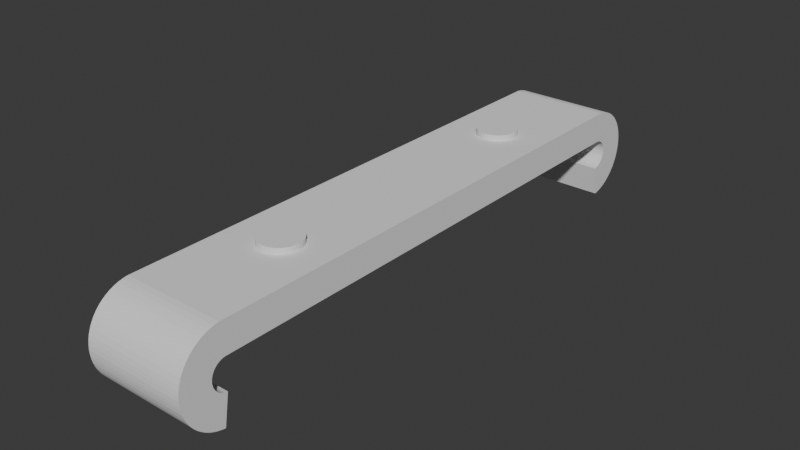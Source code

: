 # Source: ivar-hook.blend  (saved by Blender 5.1.30; exported with 4.5.12 LTS)
import bpy
from mathutils import Matrix  # noqa: F401  (used for matrix-valued properties, if any)

bpy.ops.wm.read_factory_settings(use_empty=True)
scene = bpy.context.scene
scene.name = 'Scene'

# ---- collections
col_collection = bpy.data.collections.new('Collection'); scene.collection.children.link(col_collection)

# ---- world
world_world = bpy.data.worlds.new('World'); scene.world = world_world
world_world.use_nodes = True; world_world.node_tree.nodes.clear()
_N = world_world.node_tree.nodes; _L = world_world.node_tree.links
n0 = _N.new('ShaderNodeOutputWorld'); n0.name = 'World Output'; n0.location = (200, 100)
n1 = _N.new('ShaderNodeBackground'); n1.name = 'Background'; n1.location = (-200, 100)
n1.inputs[0].default_value = (0.05088, 0.05088, 0.05088, 1.0)
_L.new(n1.outputs[0], n0.inputs[0])
n0.is_active_output = True
world_world.color = (0.05088, 0.05088, 0.05088)
world_world.sun_shadow_jitter_overblur = 0.0

# ---- meshes
me_circle = bpy.data.meshes.new('Circle')
me_circle.from_pydata([(-0.125, 0.3, -9.801e-09), (-0.125, 0.2999, 0.00147), (-0.125, 0.2997, 0.002926), (-0.125, 0.2994, 0.004354), (-0.125, 0.2989, 0.00574), (-0.125, 0.2982, 0.007071), (-0.125, 0.2975, 0.008334), (-0.125, 0.2966, 0.009516), (-0.125, 0.2956, 0.01061), (-0.125, 0.2945, 0.0116), (-0.125, 0.2933, 0.01247), (-0.125, 0.2921, 0.01323), (-0.125, 0.2907, 0.01386), (-0.125, 0.2894, 0.01435), (-0.125, 0.2879, 0.01471), (-0.125, 0.2865, 0.01493), (-0.125, -0.2165, 0.01493), (-0.125, -0.2179, 0.01471), (-0.125, -0.2194, 0.01435), (-0.125, -0.2207, 0.01386), (-0.125, -0.2221, 0.01323), (-0.125, -0.2233, 0.01247), (-0.125, -0.2245, 0.0116), (-0.125, -0.2256, 0.01061), (-0.125, -0.2266, 0.009516), (-0.125, -0.2275, 0.008334), (-0.125, -0.2282, 0.007071), (-0.125, -0.2289, 0.00574), (-0.125, -0.2294, 0.004354), (-0.125, -0.2297, 0.002926), (-0.125, -0.2299, 0.00147), (-0.125, -0.23, -9.801e-09), (-0.125, -0.2299, -0.00147), (-0.125, -0.2297, -0.002926), (-0.125, -0.2294, -0.004354), (-0.125, -0.2289, -0.00574), (-0.125, -0.2282, -0.007071), (-0.125, -0.2275, -0.008334), (-0.125, -0.2266, -0.009516), (-0.125, -0.2256, -0.01061), (-0.125, -0.2245, -0.0116), (-0.125, -0.2233, -0.01247), (-0.125, -0.2221, -0.01323), (-0.125, -0.2207, -0.01386), (-0.125, -0.2194, -0.01435), (-0.125, -0.2179, -0.01471), (-0.125, -0.2165, -0.01493), (-0.125, 0.2865, -0.01493), (-0.125, 0.2879, -0.01471), (-0.125, 0.2894, -0.01435), (-0.125, 0.2907, -0.01386), (-0.125, 0.2921, -0.01323), (-0.125, 0.2933, -0.01247), (-0.125, 0.2945, -0.0116), (-0.125, 0.2956, -0.01061), (-0.125, 0.2966, -0.009516), (-0.125, 0.2975, -0.008334), (-0.125, 0.2982, -0.007071), (-0.125, 0.2989, -0.00574), (-0.125, 0.2994, -0.004354), (-0.125, 0.2997, -0.002926), (-0.125, 0.2999, -0.00147), (-0.025, 0.3, 9.073e-09), (-0.025, 0.2999, 0.00147), (-0.025, 0.2997, 0.002926), (-0.025, 0.2994, 0.004354), (-0.025, 0.2989, 0.00574), (-0.025, 0.2982, 0.007071), (-0.025, 0.2975, 0.008334), (-0.025, 0.2966, 0.009516), (-0.025, 0.2956, 0.01061), (-0.025, 0.2945, 0.0116), (-0.025, 0.2933, 0.01247), (-0.025, 0.2921, 0.01323), (-0.025, 0.2907, 0.01386), (-0.025, 0.2894, 0.01435), (-0.025, 0.2879, 0.01471), (-0.025, 0.2865, 0.01493), (-0.025, -0.2165, 0.01493), (-0.025, -0.2179, 0.01471), (-0.025, -0.2194, 0.01435), (-0.025, -0.2207, 0.01386), (-0.025, -0.2221, 0.01323), (-0.025, -0.2233, 0.01247), (-0.025, -0.2245, 0.0116), (-0.025, -0.2256, 0.01061), (-0.025, -0.2266, 0.009516), (-0.025, -0.2275, 0.008334), (-0.025, -0.2282, 0.007071), (-0.025, -0.2289, 0.00574), (-0.025, -0.2294, 0.004354), (-0.025, -0.2297, 0.002926), (-0.025, -0.2299, 0.00147), (-0.025, -0.23, 9.073e-09), (-0.025, -0.2299, -0.00147), (-0.025, -0.2297, -0.002926), (-0.025, -0.2294, -0.004354), (-0.025, -0.2289, -0.00574), (-0.025, -0.2282, -0.007071), (-0.025, -0.2275, -0.008334), (-0.025, -0.2266, -0.009516), (-0.025, -0.2256, -0.01061), (-0.025, -0.2245, -0.0116), (-0.025, -0.2233, -0.01247), (-0.025, -0.2221, -0.01323), (-0.025, -0.2207, -0.01386), (-0.025, -0.2194, -0.01435), (-0.025, -0.2179, -0.01471), (-0.025, -0.2165, -0.01493), (-0.025, 0.2865, -0.01493), (-0.025, 0.2879, -0.01471), (-0.025, 0.2894, -0.01435), (-0.025, 0.2907, -0.01386), (-0.025, 0.2921, -0.01323), (-0.025, 0.2933, -0.01247), (-0.025, 0.2945, -0.0116), (-0.025, 0.2956, -0.01061), (-0.025, 0.2966, -0.009516), (-0.025, 0.2975, -0.008334), (-0.025, 0.2982, -0.007071), (-0.025, 0.2989, -0.00574), (-0.025, 0.2994, -0.004354), (-0.025, 0.2997, -0.002926), (-0.025, 0.2999, -0.00147)], [], [(109, 110, 48, 47), (110, 111, 49, 48), (111, 112, 50, 49), (112, 113, 51, 50), (113, 114, 52, 51), (114, 115, 53, 52), (115, 116, 54, 53), (116, 117, 55, 54), (117, 118, 56, 55), (118, 119, 57, 56), (119, 120, 58, 57), (120, 121, 59, 58), (121, 122, 60, 59), (122, 123, 61, 60), (123, 62, 0, 61), (62, 63, 1, 0), (63, 64, 2, 1), (64, 65, 3, 2), (65, 66, 4, 3), (66, 67, 5, 4), (67, 68, 6, 5), (68, 69, 7, 6), (69, 70, 8, 7), (70, 71, 9, 8), (71, 72, 10, 9), (72, 73, 11, 10), (73, 74, 12, 11), (74, 75, 13, 12), (75, 76, 14, 13), (76, 77, 15, 14), (77, 78, 16, 15), (78, 79, 17, 16), (79, 80, 18, 17), (80, 81, 19, 18), (81, 82, 20, 19), (82, 83, 21, 20), (83, 84, 22, 21), (84, 85, 23, 22), (85, 86, 24, 23), (86, 87, 25, 24), (87, 88, 26, 25), (88, 89, 27, 26), (89, 90, 28, 27), (90, 91, 29, 28), (91, 92, 30, 29), (92, 93, 31, 30), (93, 94, 32, 31), (94, 95, 33, 32), (95, 96, 34, 33), (96, 97, 35, 34), (97, 98, 36, 35), (98, 99, 37, 36), (99, 100, 38, 37), (100, 101, 39, 38), (101, 102, 40, 39), (102, 103, 41, 40), (103, 104, 42, 41), (104, 105, 43, 42), (105, 106, 44, 43), (106, 107, 45, 44), (107, 108, 46, 45)])
_uv = me_circle.uv_layers.new(name='UVMap')
_uv.uv.foreach_set('vector', [0.0, 0.0, 0.0, 0.0, 0.0, 0.0, 0.0, 0.0, 0.0, 0.0, 0.0, 0.0, 0.0, 0.0, 0.0, 0.0, 0.0, 0.0, 0.0, 0.0, 0.0, 0.0, 0.0, 0.0, 0.0, 0.0, 0.0, 0.0, 0.0, 0.0, 0.0, 0.0, 0.0, 0.0, 0.0, 0.0, 0.0, 0.0, 0.0, 0.0, 0.0, 0.0, 0.0, 0.0, 0.0, 0.0, 0.0, 0.0, 0.0, 0.0, 0.0, 0.0, 0.0, 0.0, 0.0, 0.0, 0.0, 0.0, 0.0, 0.0, 0.0, 0.0, 0.0, 0.0, 0.0, 0.0, 0.0, 0.0, 0.0, 0.0, 0.0, 0.0, 0.0, 0.0, 0.0, 0.0, 0.0, 0.0, 0.0, 0.0, 0.0, 0.0, 0.0, 0.0, 0.0, 0.0, 0.0, 0.0, 0.0, 0.0, 0.0, 0.0, 0.0, 0.0, 0.0, 0.0, 0.0, 0.0, 0.0, 0.0, 0.0, 0.0, 0.0, 0.0, 0.0, 0.0, 0.0, 0.0, 0.0, 0.0, 0.0, 0.0, 0.0, 0.0, 0.0, 0.0, 0.0, 0.0, 0.0, 0.0, 0.0, 0.0, 0.0, 0.0, 0.0, 0.0, 0.0, 0.0, 0.0, 0.0, 0.0, 0.0, 0.0, 0.0, 0.0, 0.0, 0.0, 0.0, 0.0, 0.0, 0.0, 0.0, 0.0, 0.0, 0.0, 0.0, 0.0, 0.0, 0.0, 0.0, 0.0, 0.0, 0.0, 0.0, 0.0, 0.0, 0.0, 0.0, 0.0, 0.0, 0.0, 0.0, 0.0, 0.0, 0.0, 0.0, 0.0, 0.0, 0.0, 0.0, 0.0, 0.0, 0.0, 0.0, 0.0, 0.0, 0.0, 0.0, 0.0, 0.0, 0.0, 0.0, 0.0, 0.0, 0.0, 0.0, 0.0, 0.0, 0.0, 0.0, 0.0, 0.0, 0.0, 0.0, 0.0, 0.0, 0.0, 0.0, 0.0, 0.0, 0.0, 0.0, 0.0, 0.0, 0.0, 0.0, 0.0, 0.0, 0.0, 0.0, 0.0, 0.0, 0.0, 0.0, 0.0, 0.0, 0.0, 0.0, 0.0, 0.0, 0.0, 0.0, 0.0, 0.0, 0.0, 0.0, 0.0, 0.0, 0.0, 0.0, 0.0, 0.0, 0.0, 0.0, 0.0, 0.0, 0.0, 0.0, 0.0, 0.0, 0.0, 0.0, 0.0, 0.0, 0.0, 0.0, 0.0, 0.0, 0.0, 0.0, 0.0, 0.0, 0.0, 0.0, 0.0, 0.0, 0.0, 0.0, 0.0, 0.0, 0.0, 0.0, 0.0, 0.0, 0.0, 0.0, 0.0, 0.0, 0.0, 0.0, 0.0, 0.0, 0.0, 0.0, 0.0, 0.0, 0.0, 0.0, 0.0, 0.0, 0.0, 0.0, 0.0, 0.0, 0.0, 0.0, 0.0, 0.0, 0.0, 0.0, 0.0, 0.0, 0.0, 0.0, 0.0, 0.0, 0.0, 0.0, 0.0, 0.0, 0.0, 0.0, 0.0, 0.0, 0.0, 0.0, 0.0, 0.0, 0.0, 0.0, 0.0, 0.0, 0.0, 0.0, 0.0, 0.0, 0.0, 0.0, 0.0, 0.0, 0.0, 0.0, 0.0, 0.0, 0.0, 0.0, 0.0, 0.0, 0.0, 0.0, 0.0, 0.0, 0.0, 0.0, 0.0, 0.0, 0.0, 0.0, 0.0, 0.0, 0.0, 0.0, 0.0, 0.0, 0.0, 0.0, 0.0, 0.0, 0.0, 0.0, 0.0, 0.0, 0.0, 0.0, 0.0, 0.0, 0.0, 0.0, 0.0, 0.0, 0.0, 0.0, 0.0, 0.0, 0.0, 0.0, 0.0, 0.0, 0.0, 0.0, 0.0, 0.0, 0.0, 0.0, 0.0, 0.0, 0.0, 0.0, 0.0, 0.0, 0.0, 0.0, 0.0, 0.0, 0.0, 0.0, 0.0, 0.0, 0.0, 0.0, 0.0, 0.0, 0.0, 0.0, 0.0, 0.0, 0.0, 0.0, 0.0, 0.0, 0.0, 0.0, 0.0, 0.0, 0.0, 0.0, 0.0, 0.0, 0.0, 0.0, 0.0, 0.0, 0.0, 0.0, 0.0, 0.0, 0.0, 0.0, 0.0, 0.0, 0.0, 0.0, 0.0, 0.0, 0.0, 0.0, 0.0, 0.0, 0.0, 0.0, 0.0, 0.0, 0.0, 0.0, 0.0, 0.0, 0.0, 0.0, 0.0, 0.0, 0.0, 0.0, 0.0, 0.0, 0.0, 0.0, 0.0, 0.0, 0.0, 0.0, 0.0, 0.0, 0.0, 0.0, 0.0, 0.0, 0.0, 0.0, 0.0, 0.0, 0.0, 0.0, 0.0, 0.0, 0.0, 0.0, 0.0, 0.0, 0.0, 0.0, 0.0, 0.0, 0.0, 0.0, 0.0, 0.0, 0.0, 0.0, 0.0, 0.0, 0.0, 0.0, 0.0, 0.0, 0.0, 0.0, 0.0, 0.0])
me_circle.update()
me_cylinder = bpy.data.meshes.new('Cylinder')
me_cylinder.from_pydata([(0.0, 0.015, -0.025), (0.0, 0.015, 0.025), (0.003902, 0.01462, -0.025), (0.003902, 0.01462, 0.025), (0.007654, 0.01348, -0.025), (0.007654, 0.01348, 0.025), (0.01111, 0.01163, -0.025), (0.01111, 0.01163, 0.025), (0.01414, 0.009142, -0.025), (0.01414, 0.009142, 0.025), (0.01663, 0.006111, -0.025), (0.01663, 0.006111, 0.025), (0.01848, 0.002654, -0.025), (0.01848, 0.002654, 0.025), (0.01962, -0.001098, -0.025), (0.01962, -0.001098, 0.025), (0.02, -0.005, -0.025), (0.02, -0.005, 0.025), (0.01962, -0.008902, -0.025), (0.01962, -0.008902, 0.025), (0.01848, -0.01265, -0.025), (0.01848, -0.01265, 0.025), (0.01663, -0.01611, -0.025), (0.01663, -0.01611, 0.025), (0.01414, -0.01914, -0.025), (0.01414, -0.01914, 0.025), (0.01111, -0.02163, -0.025), (0.01111, -0.02163, 0.025), (0.007654, -0.02348, -0.025), (0.007654, -0.02348, 0.025), (0.003902, -0.02462, -0.025), (0.003902, -0.02462, 0.025), (0.0, -0.025, -0.025), (0.0, -0.025, 0.025), (-0.003902, -0.02462, -0.025), (-0.003902, -0.02462, 0.025), (-0.007654, -0.02348, -0.025), (-0.007654, -0.02348, 0.025), (-0.01111, -0.02163, -0.025), (-0.01111, -0.02163, 0.025), (-0.01414, -0.01914, -0.025), (-0.01414, -0.01914, 0.025), (-0.01663, -0.01611, -0.025), (-0.01663, -0.01611, 0.025), (-0.01848, -0.01265, -0.025), (-0.01848, -0.01265, 0.025), (-0.01962, -0.008902, -0.025), (-0.01962, -0.008902, 0.025), (-0.02, -0.005, -0.025), (-0.02, -0.005, 0.025), (-0.01962, -0.001098, -0.025), (-0.01962, -0.001098, 0.025), (-0.01848, 0.002654, -0.025), (-0.01848, 0.002654, 0.025), (-0.01663, 0.006111, -0.025), (-0.01663, 0.006111, 0.025), (-0.01414, 0.009142, -0.025), (-0.01414, 0.009142, 0.025), (-0.01111, 0.01163, -0.025), (-0.01111, 0.01163, 0.025), (-0.007654, 0.01348, -0.025), (-0.007654, 0.01348, 0.025), (-0.003902, 0.01462, -0.025), (-0.003902, 0.01462, 0.025), (0.0, 0.265, -0.025), (0.0, 0.265, 0.025), (0.003902, 0.2654, -0.025), (0.003902, 0.2654, 0.025), (0.007654, 0.2665, -0.025), (0.007654, 0.2665, 0.025), (0.01111, 0.2684, -0.025), (0.01111, 0.2684, 0.025), (0.01414, 0.2709, -0.025), (0.01414, 0.2709, 0.025), (0.01663, 0.2739, -0.025), (0.01663, 0.2739, 0.025), (0.01848, 0.2773, -0.025), (0.01848, 0.2773, 0.025), (0.01962, 0.2811, -0.025), (0.01962, 0.2811, 0.025), (0.02, 0.285, -0.025), (0.02, 0.285, 0.025), (0.01962, 0.2889, -0.025), (0.01962, 0.2889, 0.025), (0.01848, 0.2927, -0.025), (0.01848, 0.2927, 0.025), (0.01663, 0.2961, -0.025), (0.01663, 0.2961, 0.025), (0.01414, 0.2991, -0.025), (0.01414, 0.2991, 0.025), (0.01111, 0.3016, -0.025), (0.01111, 0.3016, 0.025), (0.007654, 0.3035, -0.025), (0.007654, 0.3035, 0.025), (0.003902, 0.3046, -0.025), (0.003902, 0.3046, 0.025), (0.0, 0.305, -0.025), (0.0, 0.305, 0.025), (-0.003902, 0.3046, -0.025), (-0.003902, 0.3046, 0.025), (-0.007654, 0.3035, -0.025), (-0.007654, 0.3035, 0.025), (-0.01111, 0.3016, -0.025), (-0.01111, 0.3016, 0.025), (-0.01414, 0.2991, -0.025), (-0.01414, 0.2991, 0.025), (-0.01663, 0.2961, -0.025), (-0.01663, 0.2961, 0.025), (-0.01848, 0.2927, -0.025), (-0.01848, 0.2927, 0.025), (-0.01962, 0.2889, -0.025), (-0.01962, 0.2889, 0.025), (-0.02, 0.285, -0.025), (-0.02, 0.285, 0.025), (-0.01962, 0.2811, -0.025), (-0.01962, 0.2811, 0.025), (-0.01848, 0.2773, -0.025), (-0.01848, 0.2773, 0.025), (-0.01663, 0.2739, -0.025), (-0.01663, 0.2739, 0.025), (-0.01414, 0.2709, -0.025), (-0.01414, 0.2709, 0.025), (-0.01111, 0.2684, -0.025), (-0.01111, 0.2684, 0.025), (-0.007654, 0.2665, -0.025), (-0.007654, 0.2665, 0.025), (-0.003902, 0.2654, -0.025), (-0.003902, 0.2654, 0.025)], [], [(0, 1, 3, 2), (2, 3, 5, 4), (4, 5, 7, 6), (6, 7, 9, 8), (8, 9, 11, 10), (10, 11, 13, 12), (12, 13, 15, 14), (14, 15, 17, 16), (16, 17, 19, 18), (18, 19, 21, 20), (20, 21, 23, 22), (22, 23, 25, 24), (24, 25, 27, 26), (26, 27, 29, 28), (28, 29, 31, 30), (30, 31, 33, 32), (32, 33, 35, 34), (34, 35, 37, 36), (36, 37, 39, 38), (38, 39, 41, 40), (40, 41, 43, 42), (42, 43, 45, 44), (44, 45, 47, 46), (46, 47, 49, 48), (48, 49, 51, 50), (50, 51, 53, 52), (52, 53, 55, 54), (54, 55, 57, 56), (56, 57, 59, 58), (58, 59, 61, 60), (3, 1, 63, 61, 59, 57, 55, 53, 51, 49, 47, 45, 43, 41, 39, 37, 35, 33, 31, 29, 27, 25, 23, 21, 19, 17, 15, 13, 11, 9, 7, 5), (60, 61, 63, 62), (62, 63, 1, 0), (0, 2, 4, 6, 8, 10, 12, 14, 16, 18, 20, 22, 24, 26, 28, 30, 32, 34, 36, 38, 40, 42, 44, 46, 48, 50, 52, 54, 56, 58, 60, 62), (64, 66, 67, 65), (66, 68, 69, 67), (68, 70, 71, 69), (70, 72, 73, 71), (72, 74, 75, 73), (74, 76, 77, 75), (76, 78, 79, 77), (78, 80, 81, 79), (80, 82, 83, 81), (82, 84, 85, 83), (84, 86, 87, 85), (86, 88, 89, 87), (88, 90, 91, 89), (90, 92, 93, 91), (92, 94, 95, 93), (94, 96, 97, 95), (96, 98, 99, 97), (98, 100, 101, 99), (100, 102, 103, 101), (102, 104, 105, 103), (104, 106, 107, 105), (106, 108, 109, 107), (108, 110, 111, 109), (110, 112, 113, 111), (112, 114, 115, 113), (114, 116, 117, 115), (116, 118, 119, 117), (118, 120, 121, 119), (120, 122, 123, 121), (122, 124, 125, 123), (67, 69, 71, 73, 75, 77, 79, 81, 83, 85, 87, 89, 91, 93, 95, 97, 99, 101, 103, 105, 107, 109, 111, 113, 115, 117, 119, 121, 123, 125, 127, 65), (124, 126, 127, 125), (126, 64, 65, 127), (64, 126, 124, 122, 120, 118, 116, 114, 112, 110, 108, 106, 104, 102, 100, 98, 96, 94, 92, 90, 88, 86, 84, 82, 80, 78, 76, 74, 72, 70, 68, 66)])
_uv = me_cylinder.uv_layers.new(name='UVMap')
_uv.uv.foreach_set('vector', [1.0, 0.5, 1.0, 1.0, 0.9688, 1.0, 0.9688, 0.5, 0.9688, 0.5, 0.9688, 1.0, 0.9375, 1.0, 0.9375, 0.5, 0.9375, 0.5, 0.9375, 1.0, 0.9062, 1.0, 0.9062, 0.5, 0.9062, 0.5, 0.9062, 1.0, 0.875, 1.0, 0.875, 0.5, 0.875, 0.5, 0.875, 1.0, 0.8438, 1.0, 0.8438, 0.5, 0.8438, 0.5, 0.8438, 1.0, 0.8125, 1.0, 0.8125, 0.5, 0.8125, 0.5, 0.8125, 1.0, 0.7812, 1.0, 0.7812, 0.5, 0.7812, 0.5, 0.7812, 1.0, 0.75, 1.0, 0.75, 0.5, 0.75, 0.5, 0.75, 1.0, 0.7188, 1.0, 0.7188, 0.5, 0.7188, 0.5, 0.7188, 1.0, 0.6875, 1.0, 0.6875, 0.5, 0.6875, 0.5, 0.6875, 1.0, 0.6562, 1.0, 0.6562, 0.5, 0.6562, 0.5, 0.6562, 1.0, 0.625, 1.0, 0.625, 0.5, 0.625, 0.5, 0.625, 1.0, 0.5938, 1.0, 0.5938, 0.5, 0.5938, 0.5, 0.5938, 1.0, 0.5625, 1.0, 0.5625, 0.5, 0.5625, 0.5, 0.5625, 1.0, 0.5312, 1.0, 0.5312, 0.5, 0.5312, 0.5, 0.5312, 1.0, 0.5, 1.0, 0.5, 0.5, 0.5, 0.5, 0.5, 1.0, 0.4688, 1.0, 0.4688, 0.5, 0.4688, 0.5, 0.4688, 1.0, 0.4375, 1.0, 0.4375, 0.5, 0.4375, 0.5, 0.4375, 1.0, 0.4062, 1.0, 0.4062, 0.5, 0.4062, 0.5, 0.4062, 1.0, 0.375, 1.0, 0.375, 0.5, 0.375, 0.5, 0.375, 1.0, 0.3438, 1.0, 0.3438, 0.5, 0.3438, 0.5, 0.3438, 1.0, 0.3125, 1.0, 0.3125, 0.5, 0.3125, 0.5, 0.3125, 1.0, 0.2812, 1.0, 0.2812, 0.5, 0.2812, 0.5, 0.2812, 1.0, 0.25, 1.0, 0.25, 0.5, 0.25, 0.5, 0.25, 1.0, 0.2188, 1.0, 0.2188, 0.5, 0.2188, 0.5, 0.2188, 1.0, 0.1875, 1.0, 0.1875, 0.5, 0.1875, 0.5, 0.1875, 1.0, 0.1562, 1.0, 0.1562, 0.5, 0.1562, 0.5, 0.1562, 1.0, 0.125, 1.0, 0.125, 0.5, 0.125, 0.5, 0.125, 1.0, 0.09375, 1.0, 0.09375, 0.5, 0.09375, 0.5, 0.09375, 1.0, 0.0625, 1.0, 0.0625, 0.5, 0.2968, 0.4854, 0.25, 0.49, 0.2032, 0.4854, 0.1582, 0.4717, 0.1167, 0.4496, 0.08029, 0.4197, 0.05045, 0.3833, 0.02827, 0.3418, 0.01461, 0.2968, 0.01, 0.25, 0.01461, 0.2032, 0.02827, 0.1582, 0.05045, 0.1167, 0.08029, 0.08029, 0.1167, 0.05045, 0.1582, 0.02827, 0.2032, 0.01461, 0.25, 0.01, 0.2968, 0.01461, 0.3418, 0.02827, 0.3833, 0.05045, 0.4197, 0.08029, 0.4496, 0.1167, 0.4717, 0.1582, 0.4854, 0.2032, 0.49, 0.25, 0.4854, 0.2968, 0.4717, 0.3418, 0.4496, 0.3833, 0.4197, 0.4197, 0.3833, 0.4496, 0.3418, 0.4717, 0.0625, 0.5, 0.0625, 1.0, 0.03125, 1.0, 0.03125, 0.5, 0.03125, 0.5, 0.03125, 1.0, 0.0, 1.0, 0.0, 0.5, 0.75, 0.49, 0.7968, 0.4854, 0.8418, 0.4717, 0.8833, 0.4496, 0.9197, 0.4197, 0.9496, 0.3833, 0.9717, 0.3418, 0.9854, 0.2968, 0.99, 0.25, 0.9854, 0.2032, 0.9717, 0.1582, 0.9496, 0.1167, 0.9197, 0.08029, 0.8833, 0.05045, 0.8418, 0.02827, 0.7968, 0.01461, 0.75, 0.01, 0.7032, 0.01461, 0.6582, 0.02827, 0.6167, 0.05045, 0.5803, 0.08029, 0.5504, 0.1167, 0.5283, 0.1582, 0.5146, 0.2032, 0.51, 0.25, 0.5146, 0.2968, 0.5283, 0.3418, 0.5504, 0.3833, 0.5803, 0.4197, 0.6167, 0.4496, 0.6582, 0.4717, 0.7032, 0.4854, 1.0, 0.5, 0.9688, 0.5, 0.9688, 1.0, 1.0, 1.0, 0.9688, 0.5, 0.9375, 0.5, 0.9375, 1.0, 0.9688, 1.0, 0.9375, 0.5, 0.9062, 0.5, 0.9062, 1.0, 0.9375, 1.0, 0.9062, 0.5, 0.875, 0.5, 0.875, 1.0, 0.9062, 1.0, 0.875, 0.5, 0.8438, 0.5, 0.8438, 1.0, 0.875, 1.0, 0.8438, 0.5, 0.8125, 0.5, 0.8125, 1.0, 0.8438, 1.0, 0.8125, 0.5, 0.7812, 0.5, 0.7812, 1.0, 0.8125, 1.0, 0.7812, 0.5, 0.75, 0.5, 0.75, 1.0, 0.7812, 1.0, 0.75, 0.5, 0.7188, 0.5, 0.7188, 1.0, 0.75, 1.0, 0.7188, 0.5, 0.6875, 0.5, 0.6875, 1.0, 0.7188, 1.0, 0.6875, 0.5, 0.6562, 0.5, 0.6562, 1.0, 0.6875, 1.0, 0.6562, 0.5, 0.625, 0.5, 0.625, 1.0, 0.6562, 1.0, 0.625, 0.5, 0.5938, 0.5, 0.5938, 1.0, 0.625, 1.0, 0.5938, 0.5, 0.5625, 0.5, 0.5625, 1.0, 0.5938, 1.0, 0.5625, 0.5, 0.5312, 0.5, 0.5312, 1.0, 0.5625, 1.0, 0.5312, 0.5, 0.5, 0.5, 0.5, 1.0, 0.5312, 1.0, 0.5, 0.5, 0.4688, 0.5, 0.4688, 1.0, 0.5, 1.0, 0.4688, 0.5, 0.4375, 0.5, 0.4375, 1.0, 0.4688, 1.0, 0.4375, 0.5, 0.4062, 0.5, 0.4062, 1.0, 0.4375, 1.0, 0.4062, 0.5, 0.375, 0.5, 0.375, 1.0, 0.4062, 1.0, 0.375, 0.5, 0.3438, 0.5, 0.3438, 1.0, 0.375, 1.0, 0.3438, 0.5, 0.3125, 0.5, 0.3125, 1.0, 0.3438, 1.0, 0.3125, 0.5, 0.2812, 0.5, 0.2812, 1.0, 0.3125, 1.0, 0.2812, 0.5, 0.25, 0.5, 0.25, 1.0, 0.2812, 1.0, 0.25, 0.5, 0.2188, 0.5, 0.2188, 1.0, 0.25, 1.0, 0.2188, 0.5, 0.1875, 0.5, 0.1875, 1.0, 0.2188, 1.0, 0.1875, 0.5, 0.1562, 0.5, 0.1562, 1.0, 0.1875, 1.0, 0.1562, 0.5, 0.125, 0.5, 0.125, 1.0, 0.1562, 1.0, 0.125, 0.5, 0.09375, 0.5, 0.09375, 1.0, 0.125, 1.0, 0.09375, 0.5, 0.0625, 0.5, 0.0625, 1.0, 0.09375, 1.0, 0.2968, 0.4854, 0.3418, 0.4717, 0.3833, 0.4496, 0.4197, 0.4197, 0.4496, 0.3833, 0.4717, 0.3418, 0.4854, 0.2968, 0.49, 0.25, 0.4854, 0.2032, 0.4717, 0.1582, 0.4496, 0.1167, 0.4197, 0.08029, 0.3833, 0.05045, 0.3418, 0.02827, 0.2968, 0.01461, 0.25, 0.01, 0.2032, 0.01461, 0.1582, 0.02827, 0.1167, 0.05045, 0.08029, 0.08029, 0.05045, 0.1167, 0.02827, 0.1582, 0.01461, 0.2032, 0.01, 0.25, 0.01461, 0.2968, 0.02827, 0.3418, 0.05045, 0.3833, 0.08029, 0.4197, 0.1167, 0.4496, 0.1582, 0.4717, 0.2032, 0.4854, 0.25, 0.49, 0.0625, 0.5, 0.03125, 0.5, 0.03125, 1.0, 0.0625, 1.0, 0.03125, 0.5, 0.0, 0.5, 0.0, 1.0, 0.03125, 1.0, 0.75, 0.49, 0.7032, 0.4854, 0.6582, 0.4717, 0.6167, 0.4496, 0.5803, 0.4197, 0.5504, 0.3833, 0.5283, 0.3418, 0.5146, 0.2968, 0.51, 0.25, 0.5146, 0.2032, 0.5283, 0.1582, 0.5504, 0.1167, 0.5803, 0.08029, 0.6167, 0.05045, 0.6582, 0.02827, 0.7032, 0.01461, 0.75, 0.01, 0.7968, 0.01461, 0.8418, 0.02827, 0.8833, 0.05045, 0.9197, 0.08029, 0.9496, 0.1167, 0.9717, 0.1582, 0.9854, 0.2032, 0.99, 0.25, 0.9854, 0.2968, 0.9717, 0.3418, 0.9496, 0.3833, 0.9197, 0.4197, 0.8833, 0.4496, 0.8418, 0.4717, 0.7968, 0.4854])
me_cylinder.update()

# ---- objects
ob_circle = bpy.data.objects.new('Circle', me_circle)
ob_cylinder = bpy.data.objects.new('Cylinder', me_cylinder)

# ---- transforms, parenting, visibility, modifiers, constraints
ob_circle.location = (0.125, 0.285, 9.801e-09)
_m = ob_circle.modifiers.new('Solidify', 'SOLIDIFY')
_m.thickness = 0.03
_m = ob_circle.modifiers.new('Boolean', 'BOOLEAN')
_m.object = ob_cylinder
ob_cylinder.location = (0.05, 0.18, 0.02553)

# ---- collection membership
col_collection.objects.link(ob_circle)
col_collection.objects.link(ob_cylinder)

# ---- scene / render settings (as saved in the file)
scene.frame_start = 1; scene.frame_end = 250; scene.frame_set(1)
scene.render.engine = 'BLENDER_EEVEE_NEXT'
scene.render.bake_bias = 0.0
scene.render.bake_samples = 0
scene.cycles.sampling_pattern = 'TABULATED_SOBOL'
scene.eevee.use_volume_custom_range = False
bpy.context.view_layer.update()

# ---- added for rendering (the .blend has no active camera and no usable light): camera, sun
cam_auto = bpy.data.cameras.new('AutoCamera')
cam_auto.lens = 50.0
cam_auto.sensor_width = 36.0
cam_auto.clip_end = 1000.0
ob_auto_camera = bpy.data.objects.new('AutoCamera', cam_auto)
scene.collection.objects.link(ob_auto_camera)
ob_auto_camera.location = (0.610621, -0.352746, 0.451462)
ob_auto_camera.rotation_euler = (1.09748, -7.21219e-08, 0.694738)
scene.camera = ob_auto_camera
light_auto_sun = bpy.data.lights.new('AutoSun', 'SUN')
light_auto_sun.energy = 3.0
light_auto_sun.angle = 0.0523599
ob_auto_sun = bpy.data.objects.new('AutoSun', light_auto_sun)
scene.collection.objects.link(ob_auto_sun)
ob_auto_sun.rotation_euler = (0.872665, 0.174533, 0.523599)
bpy.context.view_layer.update()
